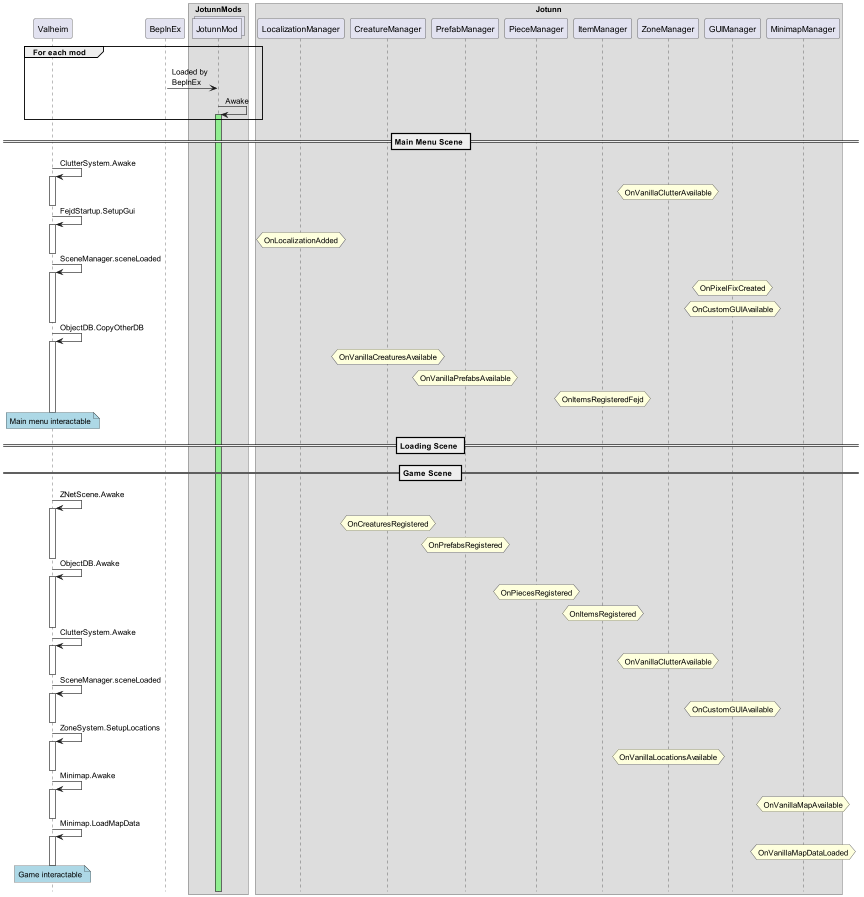

The diagram above was rendered by PlantUML. Its source (embedded in the PNG):
@startuml
'' flow
!pragma teoz true
hide footbox

participant Valheim
participant BepInEx

box JotunnMods
    collections JotunnMod
end box

box Jotunn
    participant LocalizationManager
    participant CreatureManager
    participant PrefabManager
    participant PieceManager
    participant ItemManager
    participant ZoneManager
    participant GUIManager
    participant MinimapManager
end box

group For each mod
    ?->JotunnMod **: Loaded by\nBepInEx
    JotunnMod -> JotunnMod ++ #lightgreen: Awake
end group

== Main Menu Scene ==

Valheim -> Valheim++: ClutterSystem.Awake
    hnote over ZoneManager: OnVanillaClutterAvailable
deactivate Valheim

Valheim -> Valheim++: FejdStartup.SetupGui
    hnote over LocalizationManager: OnLocalizationAdded
deactivate Valheim

Valheim -> Valheim++: SceneManager.sceneLoaded
    hnote over GUIManager: OnPixelFixCreated
    hnote over GUIManager: OnCustomGUIAvailable
deactivate Valheim

Valheim -> Valheim++: ObjectDB.CopyOtherDB
    hnote over CreatureManager : OnVanillaCreaturesAvailable
    hnote over PrefabManager: OnVanillaPrefabsAvailable 
    hnote over ItemManager: OnItemsRegisteredFejd
deactivate Valheim

note over Valheim #lightblue: Main menu interactable

== Loading Scene ==
== Game Scene  ==

Valheim -> Valheim ++: ZNetScene.Awake
    hnote over CreatureManager: OnCreaturesRegistered
    hnote over PrefabManager: OnPrefabsRegistered
deactivate Valheim

Valheim -> Valheim++ : ObjectDB.Awake
    hnote over PieceManager: OnPiecesRegistered
    hnote over ItemManager: OnItemsRegistered
deactivate Valheim 

Valheim -> Valheim++: ClutterSystem.Awake
    hnote over ZoneManager: OnVanillaClutterAvailable
deactivate Valheim

Valheim -> Valheim++: SceneManager.sceneLoaded
    hnote over GUIManager: OnCustomGUIAvailable
deactivate Valheim

Valheim -> Valheim ++: ZoneSystem.SetupLocations
    hnote over ZoneManager: OnVanillaLocationsAvailable
deactivate Valheim

Valheim -> Valheim ++: Minimap.Awake
    hnote over MinimapManager: OnVanillaMapAvailable
deactivate Valheim

Valheim -> Valheim ++: Minimap.LoadMapData
    hnote over MinimapManager: OnVanillaMapDataLoaded
deactivate Valheim
 
note over Valheim #lightblue: Game interactable
 
@enduml